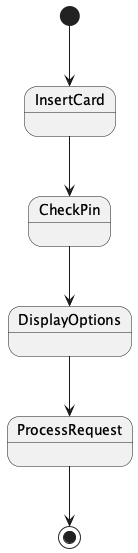

The diagram above was rendered by PlantUML. Its source (embedded in the PNG):
@startuml
[*] --> InsertCard
InsertCard --> CheckPin
CheckPin --> DisplayOptions
DisplayOptions --> ProcessRequest
ProcessRequest --> [*]
@enduml